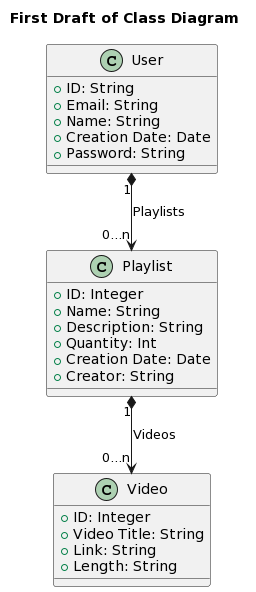

The diagram above was rendered by PlantUML. Its source (embedded in the PNG):
@startuml
Title: First Draft of Class Diagram

class User {
  +ID: String
  +Email: String
  +Name: String
  +Creation Date: Date
  +Password: String
  }
  
class Playlist {
  +ID: Integer
  +Name: String
  +Description: String
  +Quantity: Int
  +Creation Date: Date
  +Creator: String

}  

class Video{
  +ID: Integer
  +Video Title: String
  +Link: String
  +Length: String
  }
  
User"1" *--> "0...n"Playlist: Playlists
Playlist"1" *--> "0...n"Video : Videos
@enduml